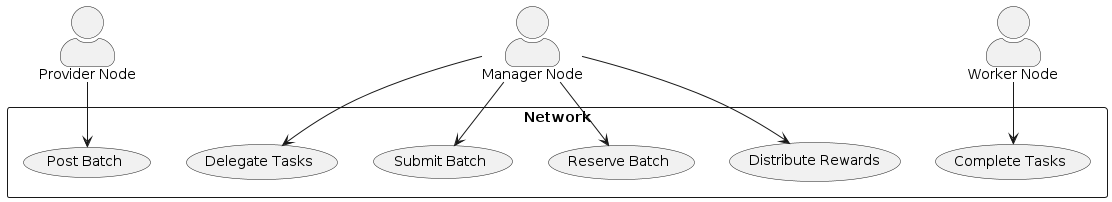

The diagram above was rendered by PlantUML. Its source (embedded in the PNG):
@startuml
!define USECASE_USECASE
skinparam actorStyle awesome

actor "Provider Node" as TP
actor "Manager Node" as MN
actor "Worker Node" as WN

rectangle "Network" {
    (Post Batch) as UC1
    (Reserve Batch) as UC2
    (Submit Batch) as UC3
    (Delegate Tasks) as UC4
    (Complete Tasks) as UC5
    (Distribute Rewards) as UC7


    TP --> UC1
    
    MN --> UC2
    MN --> UC3
    MN --> UC4
    WN --> UC5
    MN --> UC7
}

@enduml